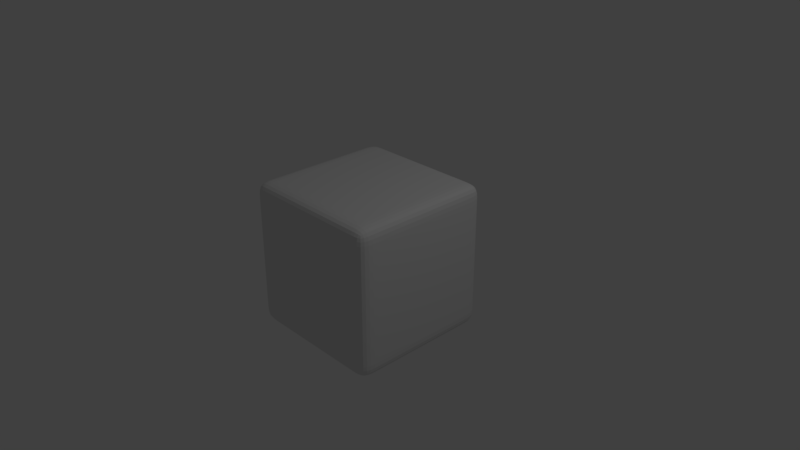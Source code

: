 # Source: beveled_cube_with_uvs.blend  (saved by Blender 2.79.0; exported with 4.5.12 LTS)
import bpy
from mathutils import Matrix  # noqa: F401  (used for matrix-valued properties, if any)

bpy.ops.wm.read_factory_settings(use_empty=True)
scene = bpy.context.scene
scene.name = 'Scene'

# ---- collections
col_collection_1 = bpy.data.collections.new('Collection 1'); scene.collection.children.link(col_collection_1)

# ---- materials (node trees are filled in below, after node groups)
mat_material = bpy.data.materials.new('Material')
mat_material.alpha_threshold = 0.0
mat_material.use_transparent_shadow = False
mat_material.roughness = 0.5
mat_material.line_color = (0.0, 0.0, 0.0, 1.0)

# ---- material node trees

# ---- world
world_world = bpy.data.worlds.new('World'); scene.world = world_world
world_world.color = (0.05088, 0.05088, 0.05088)
world_world.use_sun_shadow = False
world_world.sun_shadow_jitter_overblur = 0.0
world_world.cycles.sampling_method = 'MANUAL'

# ---- cameras
cam_camera = bpy.data.cameras.new('Camera')
cam_camera.clip_end = 100.0
cam_camera.lens = 35.0
cam_camera.sensor_width = 32.0
cam_camera.sensor_height = 18.0
cam_camera.ortho_scale = 7.314
cam_camera.dof.focus_distance = 0.0
cam_camera.dof.aperture_fstop = 128.0

# ---- lights
light_lamp = bpy.data.lights.new('Lamp', 'POINT')
light_lamp.transmission_factor = 0.0
light_lamp.cutoff_distance = 30.0
light_lamp.energy = 100.0
light_lamp.shadow_buffer_clip_start = 1.001
light_lamp.shadow_soft_size = 0.1
light_lamp.shadow_maximum_resolution = 0.006
light_lamp.use_absolute_resolution = True

# ---- meshes
me_cube = bpy.data.meshes.new('Cube')
me_cube.from_pydata([(5.402e-08, 1.146e-07, -1.0), (0.25, 7.451e-08, -1.0), (0.5, 3.632e-08, -1.0), (0.75, 0.0, -1.0), (2.235e-08, -0.25, -1.0), (1.863e-09, -0.5, -1.0), (-3.725e-08, -0.75, -1.0), (-0.25, 1.565e-07, -1.0), (-0.5, 1.825e-07, -1.0), (-0.75, 2.198e-07, -1.0), (8.941e-08, 0.25, -1.0), (1.192e-07, 0.5, -1.0), (1.49e-07, 0.75, -1.0), (0.25, 0.25, -1.0), (0.5, 0.25, -1.0), (0.75, 0.25, -1.0), (0.25, 0.5, -1.0), (0.5, 0.5, -1.0), (0.75, 0.5, -1.0), (0.25, 0.75, -1.0), (0.5, 0.75, -1.0), (0.75, 0.75, -1.0), (0.25, -0.25, -1.0), (0.25, -0.5, -1.0), (0.25, -0.75, -1.0), (0.5, -0.25, -1.0), (0.5, -0.5, -1.0), (0.5, -0.75, -1.0), (0.75, -0.25, -1.0), (0.75, -0.5, -1.0), (0.75, -0.75, -1.0), (-0.25, -0.25, -1.0), (-0.5, -0.25, -1.0), (-0.75, -0.25, -1.0), (-0.25, -0.5, -1.0), (-0.5, -0.5, -1.0), (-0.75, -0.5, -1.0), (-0.25, -0.75, -1.0), (-0.5, -0.75, -1.0), (-0.75, -0.75, -1.0), (-0.25, 0.25, -1.0), (-0.25, 0.5, -1.0), (-0.25, 0.75, -1.0), (-0.5, 0.25, -1.0), (-0.5, 0.5, -1.0), (-0.5, 0.75, -1.0), (-0.75, 0.25, -1.0), (-0.75, 0.5, -1.0), (-0.75, 0.75, -1.0), (-1.183e-07, -1.807e-07, 1.0), (-2.608e-08, 0.25, 1.0), (6.426e-08, 0.5, 1.0), (1.714e-07, 0.75, 1.0), (-0.25, -8.941e-08, 1.0), (-0.5, 0.0, 1.0), (-0.75, 9.313e-08, 1.0), (-2.086e-07, -0.25, 1.0), (-3.036e-07, -0.5, 1.0), (-4.023e-07, -0.75, 1.0), (0.25, -2.682e-07, 1.0), (0.5, -3.725e-07, 1.0), (0.75, -4.731e-07, 1.0), (0.25, 0.25, 1.0), (0.25, 0.5, 1.0), (0.25, 0.75, 1.0), (0.5, 0.25, 1.0), (0.5, 0.5, 1.0), (0.5, 0.75, 1.0), (0.75, 0.25, 1.0), (0.75, 0.5, 1.0), (0.75, 0.75, 1.0), (-0.25, 0.25, 1.0), (-0.5, 0.25, 1.0), (-0.75, 0.25, 1.0), (-0.25, 0.5, 1.0), (-0.5, 0.5, 1.0), (-0.75, 0.5, 1.0), (-0.25, 0.75, 1.0), (-0.5, 0.75, 1.0), (-0.75, 0.75, 1.0), (-0.25, -0.25, 1.0), (-0.25, -0.5, 1.0), (-0.25, -0.75, 1.0), (-0.5, -0.25, 1.0), (-0.5, -0.5, 1.0), (-0.5, -0.75, 1.0), (-0.75, -0.25, 1.0), (-0.75, -0.5, 1.0), (-0.75, -0.75, 1.0), (0.25, -0.25, 1.0), (0.5, -0.25, 1.0), (0.75, -0.25, 1.0), (0.25, -0.5, 1.0), (0.5, -0.5, 1.0), (0.75, -0.5, 1.0), (0.25, -0.75, 1.0), (0.5, -0.75, 1.0), (0.75, -0.75, 1.0), (1.0, -2.808e-07, 0.0), (1.0, 0.25, 0.0), (1.0, 0.5, 0.0), (1.0, 0.75, 0.0), (1.0, -3.427e-07, 0.25), (1.0, -4.061e-07, 0.5), (1.0, -4.917e-07, 0.75), (1.0, -0.25, 0.0), (1.0, -0.5, 0.0), (1.0, -0.75, 0.0), (1.0, -2.161e-07, -0.25), (1.0, -1.509e-07, -0.5), (1.0, -8.941e-08, -0.75), (1.0, 0.25, -0.25), (1.0, 0.5, -0.25), (1.0, 0.75, -0.25), (1.0, 0.25, -0.5), (1.0, 0.5, -0.5), (1.0, 0.75, -0.5), (1.0, 0.25, -0.75), (1.0, 0.5, -0.75), (1.0, 0.75, -0.75), (1.0, 0.25, 0.25), (1.0, 0.25, 0.5), (1.0, 0.25, 0.75), (1.0, 0.5, 0.25), (1.0, 0.5, 0.5), (1.0, 0.5, 0.75), (1.0, 0.75, 0.25), (1.0, 0.75, 0.5), (1.0, 0.75, 0.75), (1.0, -0.25, 0.25), (1.0, -0.5, 0.25), (1.0, -0.75, 0.25), (1.0, -0.25, 0.5), (1.0, -0.5, 0.5), (1.0, -0.75, 0.5), (1.0, -0.25, 0.75), (1.0, -0.5, 0.75), (1.0, -0.75, 0.75), (1.0, -0.25, -0.25), (1.0, -0.25, -0.5), (1.0, -0.25, -0.75), (1.0, -0.5, -0.25), (1.0, -0.5, -0.5), (1.0, -0.5, -0.75), (1.0, -0.75, -0.25), (1.0, -0.75, -0.5), (1.0, -0.75, -0.75), (-2.887e-07, -1.0, 0.0), (0.25, -1.0, 0.0), (0.5, -1.0, 0.0), (0.75, -1.0, 0.0), (-3.427e-07, -1.0, 0.25), (-4.005e-07, -1.0, 0.5), (-4.582e-07, -1.0, 0.75), (-0.25, -1.0, 0.0), (-0.5, -1.0, 0.0), (-0.75, -1.0, 0.0), (-2.384e-07, -1.0, -0.25), (-1.788e-07, -1.0, -0.5), (-1.155e-07, -1.0, -0.75), (0.25, -1.0, -0.25), (0.5, -1.0, -0.25), (0.75, -1.0, -0.25), (0.25, -1.0, -0.5), (0.5, -1.0, -0.5), (0.75, -1.0, -0.5), (0.25, -1.0, -0.75), (0.5, -1.0, -0.75), (0.75, -1.0, -0.75), (0.25, -1.0, 0.25), (0.25, -1.0, 0.5), (0.25, -1.0, 0.75), (0.5, -1.0, 0.25), (0.5, -1.0, 0.5), (0.5, -1.0, 0.75), (0.75, -1.0, 0.25), (0.75, -1.0, 0.5), (0.75, -1.0, 0.75), (-0.25, -1.0, 0.25), (-0.5, -1.0, 0.25), (-0.75, -1.0, 0.25), (-0.25, -1.0, 0.5), (-0.5, -1.0, 0.5), (-0.75, -1.0, 0.5), (-0.25, -1.0, 0.75), (-0.5, -1.0, 0.75), (-0.75, -1.0, 0.75), (-0.25, -1.0, -0.25), (-0.25, -1.0, -0.5), (-0.25, -1.0, -0.75), (-0.5, -1.0, -0.25), (-0.5, -1.0, -0.5), (-0.5, -1.0, -0.75), (-0.75, -1.0, -0.25), (-0.75, -1.0, -0.5), (-0.75, -1.0, -0.75), (-1.0, 2.24e-07, 0.0), (-1.0, -0.25, 0.0), (-1.0, -0.5, 0.0), (-1.0, -0.75, 0.0), (-1.0, 2.198e-07, 0.25), (-1.0, 2.021e-07, 0.5), (-1.0, 1.974e-07, 0.75), (-1.0, 0.25, 0.0), (-1.0, 0.5, 0.0), (-1.0, 0.75, 0.0), (-1.0, 2.272e-07, -0.25), (-1.0, 2.291e-07, -0.5), (-1.0, 2.347e-07, -0.75), (-1.0, -0.25, -0.25), (-1.0, -0.5, -0.25), (-1.0, -0.75, -0.25), (-1.0, -0.25, -0.5), (-1.0, -0.5, -0.5), (-1.0, -0.75, -0.5), (-1.0, -0.25, -0.75), (-1.0, -0.5, -0.75), (-1.0, -0.75, -0.75), (-1.0, -0.25, 0.25), (-1.0, -0.25, 0.5), (-1.0, -0.25, 0.75), (-1.0, -0.5, 0.25), (-1.0, -0.5, 0.5), (-1.0, -0.5, 0.75), (-1.0, -0.75, 0.25), (-1.0, -0.75, 0.5), (-1.0, -0.75, 0.75), (-1.0, 0.25, 0.25), (-1.0, 0.5, 0.25), (-1.0, 0.75, 0.25), (-1.0, 0.25, 0.5), (-1.0, 0.5, 0.5), (-1.0, 0.75, 0.5), (-1.0, 0.25, 0.75), (-1.0, 0.5, 0.75), (-1.0, 0.75, 0.75), (-1.0, 0.25, -0.25), (-1.0, 0.25, -0.5), (-1.0, 0.25, -0.75), (-1.0, 0.5, -0.25), (-1.0, 0.5, -0.5), (-1.0, 0.5, -0.75), (-1.0, 0.75, -0.25), (-1.0, 0.75, -0.5), (-1.0, 0.75, -0.75), (2.254e-07, 1.0, 0.0), (0.25, 1.0, 0.0), (0.5, 1.0, 0.0), (0.75, 1.0, 0.0), (2.049e-07, 1.0, -0.25), (1.9e-07, 1.0, -0.5), (1.863e-07, 1.0, -0.75), (-0.25, 1.0, 0.0), (-0.5, 1.0, 0.0), (-0.75, 1.0, 0.0), (2.347e-07, 1.0, 0.25), (2.375e-07, 1.0, 0.5), (2.533e-07, 1.0, 0.75), (0.25, 1.0, 0.25), (0.5, 1.0, 0.25), (0.75, 1.0, 0.25), (0.25, 1.0, 0.5), (0.5, 1.0, 0.5), (0.75, 1.0, 0.5), (0.25, 1.0, 0.75), (0.5, 1.0, 0.75), (0.75, 1.0, 0.75), (0.25, 1.0, -0.25), (0.25, 1.0, -0.5), (0.25, 1.0, -0.75), (0.5, 1.0, -0.25), (0.5, 1.0, -0.5), (0.5, 1.0, -0.75), (0.75, 1.0, -0.25), (0.75, 1.0, -0.5), (0.75, 1.0, -0.75), (-0.25, 1.0, -0.25), (-0.5, 1.0, -0.25), (-0.75, 1.0, -0.25), (-0.25, 1.0, -0.5), (-0.5, 1.0, -0.5), (-0.75, 1.0, -0.5), (-0.25, 1.0, -0.75), (-0.5, 1.0, -0.75), (-0.75, 1.0, -0.75), (-0.25, 1.0, 0.25), (-0.25, 1.0, 0.5), (-0.25, 1.0, 0.75), (-0.5, 1.0, 0.25), (-0.5, 1.0, 0.5), (-0.5, 1.0, 0.75), (-0.75, 1.0, 0.25), (-0.75, 1.0, 0.5), (-0.75, 1.0, 0.75), (1.0, 0.75, -1.0), (1.0, 0.5, -1.0), (1.0, 0.25, -1.0), (1.0, -3.725e-08, -1.0), (1.0, -0.25, -1.0), (1.0, -0.5, -1.0), (1.0, -0.75, -1.0), (0.75, 1.0, -1.0), (0.5, 1.0, -1.0), (0.25, 1.0, -1.0), (1.825e-07, 1.0, -1.0), (-0.25, 1.0, -1.0), (-0.5, 1.0, -1.0), (-0.75, 1.0, -1.0), (1.0, 1.0, -0.75), (1.0, 1.0, -0.5), (1.0, 1.0, -0.25), (1.0, 1.0, 0.0), (1.0, 1.0, 0.25), (1.0, 1.0, 0.5), (1.0, 1.0, 0.75), (0.75, -1.0, -1.0), (0.5, -1.0, -1.0), (0.25, -1.0, -1.0), (-6.333e-08, -1.0, -1.0), (-0.25, -1.0, -1.0), (-0.5, -1.0, -1.0), (-0.75, -1.0, -1.0), (1.0, -1.0, -0.75), (1.0, -1.0, -0.5), (1.0, -1.0, -0.25), (1.0, -1.0, 0.0), (1.0, -1.0, 0.25), (1.0, -1.0, 0.5), (1.0, -1.0, 0.75), (-1.0, -0.75, -1.0), (-1.0, -0.5, -1.0), (-1.0, -0.25, -1.0), (-1.0, 2.533e-07, -1.0), (-1.0, 0.25, -1.0), (-1.0, 0.5, -1.0), (-1.0, 0.75, -1.0), (-1.0, -1.0, -0.75), (-1.0, -1.0, -0.5), (-1.0, -1.0, -0.25), (-1.0, -1.0, 0.0), (-1.0, -1.0, 0.25), (-1.0, -1.0, 0.5), (-1.0, -1.0, 0.75), (-1.0, 1.0, -0.75), (-1.0, 1.0, -0.5), (-1.0, 1.0, -0.25), (-1.0, 1.0, 0.0), (-1.0, 1.0, 0.25), (-1.0, 1.0, 0.5), (-1.0, 1.0, 0.75), (1.0, 0.75, 1.0), (1.0, 0.5, 1.0), (1.0, 0.25, 1.0), (1.0, -5.662e-07, 1.0), (1.0, -0.25, 1.0), (1.0, -0.5, 1.0), (1.0, -0.75, 1.0), (0.75, 1.0, 1.0), (0.5, 1.0, 1.0), (0.25, 1.0, 1.0), (2.757e-07, 1.0, 1.0), (-0.25, 1.0, 1.0), (-0.5, 1.0, 1.0), (-0.75, 1.0, 1.0), (0.75, -1.0, 1.0), (0.5, -1.0, 1.0), (0.25, -1.0, 1.0), (-5.066e-07, -1.0, 1.0), (-0.25, -1.0, 1.0), (-0.5, -1.0, 1.0), (-0.75, -1.0, 1.0), (-1.0, -0.75, 1.0), (-1.0, -0.5, 1.0), (-1.0, -0.25, 1.0), (-1.0, 1.825e-07, 1.0), (-1.0, 0.25, 1.0), (-1.0, 0.5, 1.0), (-1.0, 0.75, 1.0), (1.0, 1.0, -1.0), (1.0, -1.0, -1.0), (-1.0, -1.0, -1.0), (-1.0, 1.0, -1.0), (1.0, 1.0, 1.0), (1.0, -1.0, 1.0), (-1.0, -1.0, 1.0), (-1.0, 1.0, 1.0)], [], [(0, 10, 13, 1), (1, 13, 14, 2), (2, 14, 15, 3), (3, 15, 296, 297), (10, 11, 16, 13), (13, 16, 17, 14), (14, 17, 18, 15), (15, 18, 295, 296), (11, 12, 19, 16), (16, 19, 20, 17), (17, 20, 21, 18), (18, 21, 294, 295), (12, 304, 303, 19), (19, 303, 302, 20), (20, 302, 301, 21), (21, 301, 378, 294), (0, 1, 22, 4), (4, 22, 23, 5), (5, 23, 24, 6), (6, 24, 317, 318), (1, 2, 25, 22), (22, 25, 26, 23), (23, 26, 27, 24), (24, 27, 316, 317), (2, 3, 28, 25), (25, 28, 29, 26), (26, 29, 30, 27), (27, 30, 315, 316), (3, 297, 298, 28), (28, 298, 299, 29), (29, 299, 300, 30), (30, 300, 379, 315), (0, 4, 31, 7), (7, 31, 32, 8), (8, 32, 33, 9), (9, 33, 331, 332), (4, 5, 34, 31), (31, 34, 35, 32), (32, 35, 36, 33), (33, 36, 330, 331), (5, 6, 37, 34), (34, 37, 38, 35), (35, 38, 39, 36), (36, 39, 329, 330), (6, 318, 319, 37), (37, 319, 320, 38), (38, 320, 321, 39), (39, 321, 380, 329), (0, 7, 40, 10), (10, 40, 41, 11), (11, 41, 42, 12), (12, 42, 305, 304), (7, 8, 43, 40), (40, 43, 44, 41), (41, 44, 45, 42), (42, 45, 306, 305), (8, 9, 46, 43), (43, 46, 47, 44), (44, 47, 48, 45), (45, 48, 307, 306), (9, 332, 333, 46), (46, 333, 334, 47), (47, 334, 335, 48), (48, 335, 381, 307), (49, 59, 62, 50), (50, 62, 63, 51), (51, 63, 64, 52), (52, 64, 359, 360), (59, 60, 65, 62), (62, 65, 66, 63), (63, 66, 67, 64), (64, 67, 358, 359), (60, 61, 68, 65), (65, 68, 69, 66), (66, 69, 70, 67), (67, 70, 357, 358), (61, 353, 352, 68), (68, 352, 351, 69), (69, 351, 350, 70), (70, 350, 382, 357), (49, 50, 71, 53), (53, 71, 72, 54), (54, 72, 73, 55), (55, 73, 375, 374), (50, 51, 74, 71), (71, 74, 75, 72), (72, 75, 76, 73), (73, 76, 376, 375), (51, 52, 77, 74), (74, 77, 78, 75), (75, 78, 79, 76), (76, 79, 377, 376), (52, 360, 361, 77), (77, 361, 362, 78), (78, 362, 363, 79), (79, 363, 385, 377), (49, 53, 80, 56), (56, 80, 81, 57), (57, 81, 82, 58), (58, 82, 368, 367), (53, 54, 83, 80), (80, 83, 84, 81), (81, 84, 85, 82), (82, 85, 369, 368), (54, 55, 86, 83), (83, 86, 87, 84), (84, 87, 88, 85), (85, 88, 370, 369), (55, 374, 373, 86), (86, 373, 372, 87), (87, 372, 371, 88), (88, 371, 384, 370), (49, 56, 89, 59), (59, 89, 90, 60), (60, 90, 91, 61), (61, 91, 354, 353), (56, 57, 92, 89), (89, 92, 93, 90), (90, 93, 94, 91), (91, 94, 355, 354), (57, 58, 95, 92), (92, 95, 96, 93), (93, 96, 97, 94), (94, 97, 356, 355), (58, 367, 366, 95), (95, 366, 365, 96), (96, 365, 364, 97), (97, 364, 383, 356), (98, 108, 111, 99), (99, 111, 112, 100), (100, 112, 113, 101), (101, 113, 310, 311), (108, 109, 114, 111), (111, 114, 115, 112), (112, 115, 116, 113), (113, 116, 309, 310), (109, 110, 117, 114), (114, 117, 118, 115), (115, 118, 119, 116), (116, 119, 308, 309), (110, 297, 296, 117), (117, 296, 295, 118), (118, 295, 294, 119), (119, 294, 378, 308), (98, 99, 120, 102), (102, 120, 121, 103), (103, 121, 122, 104), (104, 122, 352, 353), (99, 100, 123, 120), (120, 123, 124, 121), (121, 124, 125, 122), (122, 125, 351, 352), (100, 101, 126, 123), (123, 126, 127, 124), (124, 127, 128, 125), (125, 128, 350, 351), (101, 311, 312, 126), (126, 312, 313, 127), (127, 313, 314, 128), (128, 314, 382, 350), (98, 102, 129, 105), (105, 129, 130, 106), (106, 130, 131, 107), (107, 131, 326, 325), (102, 103, 132, 129), (129, 132, 133, 130), (130, 133, 134, 131), (131, 134, 327, 326), (103, 104, 135, 132), (132, 135, 136, 133), (133, 136, 137, 134), (134, 137, 328, 327), (104, 353, 354, 135), (135, 354, 355, 136), (136, 355, 356, 137), (137, 356, 383, 328), (98, 105, 138, 108), (108, 138, 139, 109), (109, 139, 140, 110), (110, 140, 298, 297), (105, 106, 141, 138), (138, 141, 142, 139), (139, 142, 143, 140), (140, 143, 299, 298), (106, 107, 144, 141), (141, 144, 145, 142), (142, 145, 146, 143), (143, 146, 300, 299), (107, 325, 324, 144), (144, 324, 323, 145), (145, 323, 322, 146), (146, 322, 379, 300), (147, 157, 160, 148), (148, 160, 161, 149), (149, 161, 162, 150), (150, 162, 324, 325), (157, 158, 163, 160), (160, 163, 164, 161), (161, 164, 165, 162), (162, 165, 323, 324), (158, 159, 166, 163), (163, 166, 167, 164), (164, 167, 168, 165), (165, 168, 322, 323), (159, 318, 317, 166), (166, 317, 316, 167), (167, 316, 315, 168), (168, 315, 379, 322), (147, 148, 169, 151), (151, 169, 170, 152), (152, 170, 171, 153), (153, 171, 366, 367), (148, 149, 172, 169), (169, 172, 173, 170), (170, 173, 174, 171), (171, 174, 365, 366), (149, 150, 175, 172), (172, 175, 176, 173), (173, 176, 177, 174), (174, 177, 364, 365), (150, 325, 326, 175), (175, 326, 327, 176), (176, 327, 328, 177), (177, 328, 383, 364), (147, 151, 178, 154), (154, 178, 179, 155), (155, 179, 180, 156), (156, 180, 340, 339), (151, 152, 181, 178), (178, 181, 182, 179), (179, 182, 183, 180), (180, 183, 341, 340), (152, 153, 184, 181), (181, 184, 185, 182), (182, 185, 186, 183), (183, 186, 342, 341), (153, 367, 368, 184), (184, 368, 369, 185), (185, 369, 370, 186), (186, 370, 384, 342), (147, 154, 187, 157), (157, 187, 188, 158), (158, 188, 189, 159), (159, 189, 319, 318), (154, 155, 190, 187), (187, 190, 191, 188), (188, 191, 192, 189), (189, 192, 320, 319), (155, 156, 193, 190), (190, 193, 194, 191), (191, 194, 195, 192), (192, 195, 321, 320), (156, 339, 338, 193), (193, 338, 337, 194), (194, 337, 336, 195), (195, 336, 380, 321), (196, 206, 209, 197), (197, 209, 210, 198), (198, 210, 211, 199), (199, 211, 338, 339), (206, 207, 212, 209), (209, 212, 213, 210), (210, 213, 214, 211), (211, 214, 337, 338), (207, 208, 215, 212), (212, 215, 216, 213), (213, 216, 217, 214), (214, 217, 336, 337), (208, 332, 331, 215), (215, 331, 330, 216), (216, 330, 329, 217), (217, 329, 380, 336), (196, 197, 218, 200), (200, 218, 219, 201), (201, 219, 220, 202), (202, 220, 373, 374), (197, 198, 221, 218), (218, 221, 222, 219), (219, 222, 223, 220), (220, 223, 372, 373), (198, 199, 224, 221), (221, 224, 225, 222), (222, 225, 226, 223), (223, 226, 371, 372), (199, 339, 340, 224), (224, 340, 341, 225), (225, 341, 342, 226), (226, 342, 384, 371), (196, 200, 227, 203), (203, 227, 228, 204), (204, 228, 229, 205), (205, 229, 347, 346), (200, 201, 230, 227), (227, 230, 231, 228), (228, 231, 232, 229), (229, 232, 348, 347), (201, 202, 233, 230), (230, 233, 234, 231), (231, 234, 235, 232), (232, 235, 349, 348), (202, 374, 375, 233), (233, 375, 376, 234), (234, 376, 377, 235), (235, 377, 385, 349), (196, 203, 236, 206), (206, 236, 237, 207), (207, 237, 238, 208), (208, 238, 333, 332), (203, 204, 239, 236), (236, 239, 240, 237), (237, 240, 241, 238), (238, 241, 334, 333), (204, 205, 242, 239), (239, 242, 243, 240), (240, 243, 244, 241), (241, 244, 335, 334), (205, 346, 345, 242), (242, 345, 344, 243), (243, 344, 343, 244), (244, 343, 381, 335), (245, 255, 258, 246), (246, 258, 259, 247), (247, 259, 260, 248), (248, 260, 312, 311), (255, 256, 261, 258), (258, 261, 262, 259), (259, 262, 263, 260), (260, 263, 313, 312), (256, 257, 264, 261), (261, 264, 265, 262), (262, 265, 266, 263), (263, 266, 314, 313), (257, 360, 359, 264), (264, 359, 358, 265), (265, 358, 357, 266), (266, 357, 382, 314), (245, 246, 267, 249), (249, 267, 268, 250), (250, 268, 269, 251), (251, 269, 303, 304), (246, 247, 270, 267), (267, 270, 271, 268), (268, 271, 272, 269), (269, 272, 302, 303), (247, 248, 273, 270), (270, 273, 274, 271), (271, 274, 275, 272), (272, 275, 301, 302), (248, 311, 310, 273), (273, 310, 309, 274), (274, 309, 308, 275), (275, 308, 378, 301), (245, 249, 276, 252), (252, 276, 277, 253), (253, 277, 278, 254), (254, 278, 345, 346), (249, 250, 279, 276), (276, 279, 280, 277), (277, 280, 281, 278), (278, 281, 344, 345), (250, 251, 282, 279), (279, 282, 283, 280), (280, 283, 284, 281), (281, 284, 343, 344), (251, 304, 305, 282), (282, 305, 306, 283), (283, 306, 307, 284), (284, 307, 381, 343), (245, 252, 285, 255), (255, 285, 286, 256), (256, 286, 287, 257), (257, 287, 361, 360), (252, 253, 288, 285), (285, 288, 289, 286), (286, 289, 290, 287), (287, 290, 362, 361), (253, 254, 291, 288), (288, 291, 292, 289), (289, 292, 293, 290), (290, 293, 363, 362), (254, 346, 347, 291), (291, 347, 348, 292), (292, 348, 349, 293), (293, 349, 385, 363)])
_uv = me_cube.uv_layers.new(name='UVMap')
_uv.uv.foreach_set('vector', [0.625, 0.375, 0.625, 0.4063, 0.5937, 0.4063, 0.5937, 0.375, 0.5937, 0.375, 0.5937, 0.4063, 0.5625, 0.4063, 0.5625, 0.375, 0.5625, 0.375, 0.5625, 0.4063, 0.5312, 0.4063, 0.5312, 0.375, 0.5312, 0.375, 0.5312, 0.4063, 0.5, 0.4063, 0.5, 0.375, 0.625, 0.4063, 0.625, 0.4375, 0.5937, 0.4375, 0.5937, 0.4063, 0.5937, 0.4063, 0.5937, 0.4375, 0.5625, 0.4375, 0.5625, 0.4063, 0.5625, 0.4063, 0.5625, 0.4375, 0.5312, 0.4375, 0.5312, 0.4063, 0.5312, 0.4063, 0.5312, 0.4375, 0.5, 0.4375, 0.5, 0.4063, 0.625, 0.4375, 0.625, 0.4688, 0.5937, 0.4688, 0.5937, 0.4375, 0.5937, 0.4375, 0.5937, 0.4688, 0.5625, 0.4688, 0.5625, 0.4375, 0.5625, 0.4375, 0.5625, 0.4688, 0.5312, 0.4688, 0.5312, 0.4375, 0.5312, 0.4375, 0.5312, 0.4688, 0.5, 0.4688, 0.5, 0.4375, 0.625, 0.4688, 0.625, 0.5, 0.5937, 0.5, 0.5937, 0.4688, 0.5937, 0.4688, 0.5937, 0.5, 0.5625, 0.5, 0.5625, 0.4688, 0.5625, 0.4688, 0.5625, 0.5, 0.5312, 0.5, 0.5312, 0.4688, 0.5312, 0.4688, 0.5312, 0.5, 0.5, 0.5, 0.5, 0.4688, 0.625, 0.375, 0.5937, 0.375, 0.5937, 0.3438, 0.625, 0.3438, 0.625, 0.3438, 0.5937, 0.3438, 0.5937, 0.3125, 0.625, 0.3125, 0.625, 0.3125, 0.5937, 0.3125, 0.5937, 0.2813, 0.625, 0.2813, 0.625, 0.2813, 0.5937, 0.2813, 0.5937, 0.25, 0.625, 0.25, 0.5937, 0.375, 0.5625, 0.375, 0.5625, 0.3438, 0.5937, 0.3438, 0.5937, 0.3438, 0.5625, 0.3438, 0.5625, 0.3125, 0.5937, 0.3125, 0.5937, 0.3125, 0.5625, 0.3125, 0.5625, 0.2813, 0.5937, 0.2813, 0.5937, 0.2813, 0.5625, 0.2813, 0.5625, 0.25, 0.5937, 0.25, 0.5625, 0.375, 0.5312, 0.375, 0.5312, 0.3438, 0.5625, 0.3438, 0.5625, 0.3438, 0.5312, 0.3438, 0.5312, 0.3125, 0.5625, 0.3125, 0.5625, 0.3125, 0.5312, 0.3125, 0.5312, 0.2813, 0.5625, 0.2813, 0.5625, 0.2813, 0.5312, 0.2813, 0.5312, 0.25, 0.5625, 0.25, 0.5312, 0.375, 0.5, 0.375, 0.5, 0.3438, 0.5312, 0.3438, 0.5312, 0.3438, 0.5, 0.3438, 0.5, 0.3125, 0.5312, 0.3125, 0.5312, 0.3125, 0.5, 0.3125, 0.5, 0.2813, 0.5312, 0.2813, 0.5312, 0.2813, 0.5, 0.2813, 0.5, 0.25, 0.5312, 0.25, 0.625, 0.375, 0.625, 0.3438, 0.6562, 0.3438, 0.6562, 0.375, 0.6562, 0.375, 0.6562, 0.3438, 0.6875, 0.3438, 0.6875, 0.375, 0.6875, 0.375, 0.6875, 0.3438, 0.7187, 0.3438, 0.7187, 0.375, 0.7187, 0.375, 0.7187, 0.3438, 0.75, 0.3438, 0.75, 0.375, 0.625, 0.3438, 0.625, 0.3125, 0.6562, 0.3125, 0.6562, 0.3438, 0.6562, 0.3438, 0.6562, 0.3125, 0.6875, 0.3125, 0.6875, 0.3438, 0.6875, 0.3438, 0.6875, 0.3125, 0.7187, 0.3125, 0.7187, 0.3438, 0.7187, 0.3438, 0.7187, 0.3125, 0.75, 0.3125, 0.75, 0.3438, 0.625, 0.3125, 0.625, 0.2813, 0.6562, 0.2813, 0.6562, 0.3125, 0.6562, 0.3125, 0.6562, 0.2813, 0.6875, 0.2813, 0.6875, 0.3125, 0.6875, 0.3125, 0.6875, 0.2813, 0.7187, 0.2813, 0.7187, 0.3125, 0.7187, 0.3125, 0.7187, 0.2813, 0.75, 0.2813, 0.75, 0.3125, 0.625, 0.2813, 0.625, 0.25, 0.6562, 0.25, 0.6562, 0.2813, 0.6562, 0.2813, 0.6562, 0.25, 0.6875, 0.25, 0.6875, 0.2813, 0.6875, 0.2813, 0.6875, 0.25, 0.7187, 0.25, 0.7187, 0.2813, 0.7187, 0.2813, 0.7187, 0.25, 0.75, 0.25, 0.75, 0.2813, 0.625, 0.375, 0.6562, 0.375, 0.6562, 0.4063, 0.625, 0.4063, 0.625, 0.4063, 0.6562, 0.4063, 0.6562, 0.4375, 0.625, 0.4375, 0.625, 0.4375, 0.6562, 0.4375, 0.6562, 0.4688, 0.625, 0.4688, 0.625, 0.4688, 0.6562, 0.4688, 0.6562, 0.5, 0.625, 0.5, 0.6562, 0.375, 0.6875, 0.375, 0.6875, 0.4063, 0.6562, 0.4063, 0.6562, 0.4063, 0.6875, 0.4063, 0.6875, 0.4375, 0.6562, 0.4375, 0.6562, 0.4375, 0.6875, 0.4375, 0.6875, 0.4688, 0.6562, 0.4688, 0.6562, 0.4688, 0.6875, 0.4688, 0.6875, 0.5, 0.6562, 0.5, 0.6875, 0.375, 0.7187, 0.375, 0.7187, 0.4063, 0.6875, 0.4063, 0.6875, 0.4063, 0.7187, 0.4063, 0.7187, 0.4375, 0.6875, 0.4375, 0.6875, 0.4375, 0.7187, 0.4375, 0.7187, 0.4688, 0.6875, 0.4688, 0.6875, 0.4688, 0.7187, 0.4688, 0.7187, 0.5, 0.6875, 0.5, 0.7187, 0.375, 0.75, 0.375, 0.75, 0.4063, 0.7187, 0.4063, 0.7187, 0.4063, 0.75, 0.4063, 0.75, 0.4375, 0.7187, 0.4375, 0.7187, 0.4375, 0.75, 0.4375, 0.75, 0.4688, 0.7187, 0.4688, 0.7187, 0.4688, 0.75, 0.4688, 0.75, 0.5, 0.7187, 0.5, 0.1251, 0.375, 0.1563, 0.375, 0.1563, 0.4063, 0.1251, 0.4063, 0.1251, 0.4063, 0.1563, 0.4063, 0.1563, 0.4375, 0.1251, 0.4375, 0.1251, 0.4375, 0.1563, 0.4375, 0.1563, 0.4688, 0.1251, 0.4688, 0.1251, 0.4688, 0.1563, 0.4688, 0.1563, 0.5, 0.1251, 0.5, 0.1563, 0.375, 0.1876, 0.375, 0.1876, 0.4063, 0.1563, 0.4063, 0.1563, 0.4063, 0.1876, 0.4063, 0.1876, 0.4375, 0.1563, 0.4375, 0.1563, 0.4375, 0.1876, 0.4375, 0.1876, 0.4688, 0.1563, 0.4688, 0.1563, 0.4688, 0.1876, 0.4688, 0.1876, 0.5, 0.1563, 0.5, 0.1876, 0.375, 0.2188, 0.375, 0.2188, 0.4063, 0.1876, 0.4063, 0.1876, 0.4063, 0.2188, 0.4063, 0.2188, 0.4375, 0.1876, 0.4375, 0.1876, 0.4375, 0.2188, 0.4375, 0.2188, 0.4688, 0.1876, 0.4688, 0.1876, 0.4688, 0.2188, 0.4688, 0.2188, 0.5, 0.1876, 0.5, 0.2188, 0.375, 0.25, 0.375, 0.25, 0.4063, 0.2188, 0.4063, 0.2188, 0.4063, 0.25, 0.4063, 0.25, 0.4375, 0.2188, 0.4375, 0.2188, 0.4375, 0.25, 0.4375, 0.25, 0.4688, 0.2188, 0.4688, 0.2188, 0.4688, 0.25, 0.4688, 0.25, 0.5, 0.2188, 0.5, 0.1251, 0.375, 0.1251, 0.4063, 0.09382, 0.4063, 0.09382, 0.375, 0.09382, 0.375, 0.09382, 0.4063, 0.06258, 0.4063, 0.06258, 0.375, 0.06258, 0.375, 0.06258, 0.4063, 0.03133, 0.4063, 0.03133, 0.375, 0.03133, 0.375, 0.03133, 0.4063, 8.666e-05, 0.4063, 8.665e-05, 0.375, 0.1251, 0.4063, 0.1251, 0.4375, 0.09382, 0.4375, 0.09382, 0.4063, 0.09382, 0.4063, 0.09382, 0.4375, 0.06258, 0.4375, 0.06258, 0.4063, 0.06258, 0.4063, 0.06258, 0.4375, 0.03133, 0.4375, 0.03133, 0.4063, 0.03133, 0.4063, 0.03133, 0.4375, 8.668e-05, 0.4375, 8.666e-05, 0.4063, 0.1251, 0.4375, 0.1251, 0.4688, 0.09382, 0.4688, 0.09382, 0.4375, 0.09382, 0.4375, 0.09382, 0.4688, 0.06258, 0.4688, 0.06258, 0.4375, 0.06258, 0.4375, 0.06258, 0.4688, 0.03133, 0.4688, 0.03133, 0.4375, 0.03133, 0.4375, 0.03133, 0.4688, 8.669e-05, 0.4688, 8.668e-05, 0.4375, 0.1251, 0.4688, 0.1251, 0.5, 0.09382, 0.5, 0.09382, 0.4688, 0.09382, 0.4688, 0.09382, 0.5, 0.06258, 0.5, 0.06258, 0.4688, 0.06258, 0.4688, 0.06258, 0.5, 0.03133, 0.5, 0.03133, 0.4688, 0.03133, 0.4688, 0.03133, 0.5, 8.671e-05, 0.5, 8.669e-05, 0.4688, 0.1251, 0.375, 0.09382, 0.375, 0.09382, 0.3438, 0.1251, 0.3438, 0.1251, 0.3438, 0.09382, 0.3438, 0.09382, 0.3125, 0.1251, 0.3125, 0.1251, 0.3125, 0.09382, 0.3125, 0.09382, 0.2813, 0.1251, 0.2813, 0.1251, 0.2813, 0.09382, 0.2813, 0.09382, 0.25, 0.1251, 0.25, 0.09382, 0.375, 0.06258, 0.375, 0.06258, 0.3438, 0.09382, 0.3438, 0.09382, 0.3438, 0.06258, 0.3438, 0.06258, 0.3125, 0.09382, 0.3125, 0.09382, 0.3125, 0.06258, 0.3125, 0.06258, 0.2813, 0.09382, 0.2813, 0.09382, 0.2813, 0.06258, 0.2813, 0.06258, 0.25, 0.09382, 0.25, 0.06258, 0.375, 0.03133, 0.375, 0.03133, 0.3438, 0.06258, 0.3438, 0.06258, 0.3438, 0.03133, 0.3438, 0.03133, 0.3125, 0.06258, 0.3125, 0.06258, 0.3125, 0.03133, 0.3125, 0.03133, 0.2813, 0.06258, 0.2813, 0.06258, 0.2813, 0.03133, 0.2813, 0.03133, 0.25, 0.06258, 0.25, 0.03133, 0.375, 8.665e-05, 0.375, 8.663e-05, 0.3438, 0.03133, 0.3438, 0.03133, 0.3438, 8.663e-05, 0.3438, 8.662e-05, 0.3125, 0.03133, 0.3125, 0.03133, 0.3125, 8.662e-05, 0.3125, 8.66e-05, 0.2813, 0.03133, 0.2813, 0.03133, 0.2813, 8.66e-05, 0.2813, 8.659e-05, 0.25, 0.03133, 0.25, 0.1251, 0.375, 0.1251, 0.3438, 0.1563, 0.3438, 0.1563, 0.375, 0.1563, 0.375, 0.1563, 0.3438, 0.1876, 0.3438, 0.1876, 0.375, 0.1876, 0.375, 0.1876, 0.3438, 0.2188, 0.3438, 0.2188, 0.375, 0.2188, 0.375, 0.2188, 0.3438, 0.25, 0.3438, 0.25, 0.375, 0.1251, 0.3438, 0.1251, 0.3125, 0.1563, 0.3125, 0.1563, 0.3438, 0.1563, 0.3438, 0.1563, 0.3125, 0.1876, 0.3125, 0.1876, 0.3438, 0.1876, 0.3438, 0.1876, 0.3125, 0.2188, 0.3125, 0.2188, 0.3438, 0.2188, 0.3438, 0.2188, 0.3125, 0.25, 0.3125, 0.25, 0.3438, 0.1251, 0.3125, 0.1251, 0.2813, 0.1563, 0.2813, 0.1563, 0.3125, 0.1563, 0.3125, 0.1563, 0.2813, 0.1876, 0.2813, 0.1876, 0.3125, 0.1876, 0.3125, 0.1876, 0.2813, 0.2188, 0.2813, 0.2188, 0.3125, 0.2188, 0.3125, 0.2188, 0.2813, 0.25, 0.2813, 0.25, 0.3125, 0.1251, 0.2813, 0.1251, 0.25, 0.1563, 0.25, 0.1563, 0.2813, 0.1563, 0.2813, 0.1563, 0.25, 0.1876, 0.25, 0.1876, 0.2813, 0.1876, 0.2813, 0.1876, 0.25, 0.2188, 0.25, 0.2188, 0.2813, 0.2188, 0.2813, 0.2188, 0.25, 0.25, 0.25, 0.25, 0.2813, 0.375, 0.375, 0.4063, 0.375, 0.4063, 0.4063, 0.375, 0.4063, 0.375, 0.4063, 0.4063, 0.4063, 0.4063, 0.4375, 0.375, 0.4375, 0.375, 0.4375, 0.4063, 0.4375, 0.4063, 0.4688, 0.375, 0.4688, 0.375, 0.4688, 0.4063, 0.4688, 0.4063, 0.5, 0.375, 0.5, 0.4063, 0.375, 0.4375, 0.375, 0.4375, 0.4063, 0.4063, 0.4063, 0.4063, 0.4063, 0.4375, 0.4063, 0.4375, 0.4375, 0.4063, 0.4375, 0.4063, 0.4375, 0.4375, 0.4375, 0.4375, 0.4688, 0.4063, 0.4688, 0.4063, 0.4688, 0.4375, 0.4688, 0.4375, 0.5, 0.4063, 0.5, 0.4375, 0.375, 0.4688, 0.375, 0.4688, 0.4063, 0.4375, 0.4063, 0.4375, 0.4063, 0.4688, 0.4063, 0.4688, 0.4375, 0.4375, 0.4375, 0.4375, 0.4375, 0.4688, 0.4375, 0.4688, 0.4688, 0.4375, 0.4688, 0.4375, 0.4688, 0.4688, 0.4688, 0.4688, 0.5, 0.4375, 0.5, 0.4688, 0.375, 0.5, 0.375, 0.5, 0.4063, 0.4688, 0.4063, 0.4688, 0.4063, 0.5, 0.4063, 0.5, 0.4375, 0.4688, 0.4375, 0.4688, 0.4375, 0.5, 0.4375, 0.5, 0.4688, 0.4688, 0.4688, 0.4688, 0.4688, 0.5, 0.4688, 0.5, 0.5, 0.4688, 0.5, 0.375, 0.375, 0.375, 0.4063, 0.3438, 0.4063, 0.3438, 0.375, 0.3438, 0.375, 0.3438, 0.4063, 0.3125, 0.4063, 0.3125, 0.375, 0.3125, 0.375, 0.3125, 0.4063, 0.2813, 0.4063, 0.2813, 0.375, 0.2813, 0.375, 0.2813, 0.4063, 0.25, 0.4063, 0.25, 0.375, 0.375, 0.4063, 0.375, 0.4375, 0.3438, 0.4375, 0.3438, 0.4063, 0.3438, 0.4063, 0.3438, 0.4375, 0.3125, 0.4375, 0.3125, 0.4063, 0.3125, 0.4063, 0.3125, 0.4375, 0.2813, 0.4375, 0.2813, 0.4063, 0.2813, 0.4063, 0.2813, 0.4375, 0.25, 0.4375, 0.25, 0.4063, 0.375, 0.4375, 0.375, 0.4688, 0.3438, 0.4688, 0.3438, 0.4375, 0.3438, 0.4375, 0.3438, 0.4688, 0.3125, 0.4688, 0.3125, 0.4375, 0.3125, 0.4375, 0.3125, 0.4688, 0.2813, 0.4688, 0.2813, 0.4375, 0.2813, 0.4375, 0.2813, 0.4688, 0.25, 0.4688, 0.25, 0.4375, 0.375, 0.4688, 0.375, 0.5, 0.3438, 0.5, 0.3438, 0.4688, 0.3438, 0.4688, 0.3438, 0.5, 0.3125, 0.5, 0.3125, 0.4688, 0.3125, 0.4688, 0.3125, 0.5, 0.2813, 0.5, 0.2813, 0.4688, 0.2813, 0.4688, 0.2813, 0.5, 0.25, 0.5, 0.25, 0.4688, 0.375, 0.375, 0.3438, 0.375, 0.3438, 0.3438, 0.375, 0.3438, 0.375, 0.3438, 0.3438, 0.3438, 0.3438, 0.3125, 0.375, 0.3125, 0.375, 0.3125, 0.3438, 0.3125, 0.3438, 0.2813, 0.375, 0.2813, 0.375, 0.2813, 0.3438, 0.2813, 0.3438, 0.25, 0.375, 0.25, 0.3438, 0.375, 0.3125, 0.375, 0.3125, 0.3438, 0.3438, 0.3438, 0.3438, 0.3438, 0.3125, 0.3438, 0.3125, 0.3125, 0.3438, 0.3125, 0.3438, 0.3125, 0.3125, 0.3125, 0.3125, 0.2813, 0.3438, 0.2813, 0.3438, 0.2813, 0.3125, 0.2813, 0.3125, 0.25, 0.3438, 0.25, 0.3125, 0.375, 0.2813, 0.375, 0.2813, 0.3438, 0.3125, 0.3438, 0.3125, 0.3438, 0.2813, 0.3438, 0.2813, 0.3125, 0.3125, 0.3125, 0.3125, 0.3125, 0.2813, 0.3125, 0.2813, 0.2813, 0.3125, 0.2813, 0.3125, 0.2813, 0.2813, 0.2813, 0.2813, 0.25, 0.3125, 0.25, 0.2813, 0.375, 0.25, 0.375, 0.25, 0.3438, 0.2813, 0.3438, 0.2813, 0.3438, 0.25, 0.3438, 0.25, 0.3125, 0.2813, 0.3125, 0.2813, 0.3125, 0.25, 0.3125, 0.25, 0.2813, 0.2813, 0.2813, 0.2813, 0.2813, 0.25, 0.2813, 0.25, 0.25, 0.2813, 0.25, 0.375, 0.375, 0.375, 0.3438, 0.4063, 0.3438, 0.4063, 0.375, 0.4063, 0.375, 0.4063, 0.3438, 0.4375, 0.3438, 0.4375, 0.375, 0.4375, 0.375, 0.4375, 0.3438, 0.4688, 0.3438, 0.4688, 0.375, 0.4688, 0.375, 0.4688, 0.3438, 0.5, 0.3438, 0.5, 0.375, 0.375, 0.3438, 0.375, 0.3125, 0.4063, 0.3125, 0.4063, 0.3438, 0.4063, 0.3438, 0.4063, 0.3125, 0.4375, 0.3125, 0.4375, 0.3438, 0.4375, 0.3438, 0.4375, 0.3125, 0.4688, 0.3125, 0.4688, 0.3438, 0.4688, 0.3438, 0.4688, 0.3125, 0.5, 0.3125, 0.5, 0.3438, 0.375, 0.3125, 0.375, 0.2813, 0.4063, 0.2813, 0.4063, 0.3125, 0.4063, 0.3125, 0.4063, 0.2813, 0.4375, 0.2813, 0.4375, 0.3125, 0.4375, 0.3125, 0.4375, 0.2813, 0.4688, 0.2813, 0.4688, 0.3125, 0.4688, 0.3125, 0.4688, 0.2813, 0.5, 0.2813, 0.5, 0.3125, 0.375, 0.2813, 0.375, 0.25, 0.4063, 0.25, 0.4063, 0.2813, 0.4063, 0.2813, 0.4063, 0.25, 0.4375, 0.25, 0.4375, 0.2813, 0.4375, 0.2813, 0.4375, 0.25, 0.4688, 0.25, 0.4688, 0.2813, 0.4688, 0.2813, 0.4688, 0.25, 0.5, 0.25, 0.5, 0.2813, 0.8749, 0.1251, 0.8437, 0.1251, 0.8437, 0.09382, 0.8749, 0.09382, 0.8749, 0.09382, 0.8437, 0.09382, 0.8437, 0.06258, 0.8749, 0.06258, 0.8749, 0.06258, 0.8437, 0.06258, 0.8437, 0.03133, 0.8749, 0.03133, 0.8749, 0.03133, 0.8437, 0.03133, 0.8437, 8.659e-05, 0.8749, 8.659e-05, 0.8437, 0.1251, 0.8124, 0.1251, 0.8124, 0.09382, 0.8437, 0.09382, 0.8437, 0.09382, 0.8124, 0.09382, 0.8124, 0.06258, 0.8437, 0.06258, 0.8437, 0.06258, 0.8124, 0.06258, 0.8124, 0.03133, 0.8437, 0.03133, 0.8437, 0.03133, 0.8124, 0.03133, 0.8124, 8.659e-05, 0.8437, 8.659e-05, 0.8124, 0.1251, 0.7812, 0.1251, 0.7812, 0.09382, 0.8124, 0.09382, 0.8124, 0.09382, 0.7812, 0.09382, 0.7812, 0.06258, 0.8124, 0.06258, 0.8124, 0.06258, 0.7812, 0.06258, 0.7812, 0.03133, 0.8124, 0.03133, 0.8124, 0.03133, 0.7812, 0.03133, 0.7812, 8.659e-05, 0.8124, 8.659e-05, 0.7812, 0.1251, 0.75, 0.1251, 0.75, 0.09382, 0.7812, 0.09382, 0.7812, 0.09382, 0.75, 0.09382, 0.75, 0.06258, 0.7812, 0.06258, 0.7812, 0.06258, 0.75, 0.06258, 0.75, 0.03133, 0.7812, 0.03133, 0.7812, 0.03133, 0.75, 0.03133, 0.75, 8.659e-05, 0.7812, 8.659e-05, 0.8749, 0.1251, 0.8749, 0.09382, 0.9062, 0.09382, 0.9062, 0.1251, 0.9062, 0.1251, 0.9062, 0.09382, 0.9374, 0.09382, 0.9374, 0.1251, 0.9374, 0.1251, 0.9374, 0.09382, 0.9687, 0.09382, 0.9687, 0.1251, 0.9687, 0.1251, 0.9687, 0.09382, 0.9999, 0.09382, 0.9999, 0.1251, 0.8749, 0.09382, 0.8749, 0.06258, 0.9062, 0.06258, 0.9062, 0.09382, 0.9062, 0.09382, 0.9062, 0.06258, 0.9374, 0.06258, 0.9374, 0.09382, 0.9374, 0.09382, 0.9374, 0.06258, 0.9687, 0.06258, 0.9687, 0.09382, 0.9687, 0.09382, 0.9687, 0.06258, 0.9999, 0.06258, 0.9999, 0.09382, 0.8749, 0.06258, 0.8749, 0.03133, 0.9062, 0.03133, 0.9062, 0.06258, 0.9062, 0.06258, 0.9062, 0.03133, 0.9374, 0.03133, 0.9374, 0.06258, 0.9374, 0.06258, 0.9374, 0.03133, 0.9687, 0.03133, 0.9687, 0.06258, 0.9687, 0.06258, 0.9687, 0.03133, 0.9999, 0.03133, 0.9999, 0.06258, 0.8749, 0.03133, 0.8749, 8.659e-05, 0.9062, 8.659e-05, 0.9062, 0.03133, 0.9062, 0.03133, 0.9062, 8.659e-05, 0.9374, 8.659e-05, 0.9374, 0.03133, 0.9374, 0.03133, 0.9374, 8.659e-05, 0.9687, 8.659e-05, 0.9687, 0.03133, 0.9687, 0.03133, 0.9687, 8.659e-05, 0.9999, 8.659e-05, 0.9999, 0.03133, 0.8749, 0.1251, 0.9062, 0.1251, 0.9062, 0.1563, 0.8749, 0.1563, 0.8749, 0.1563, 0.9062, 0.1563, 0.9062, 0.1876, 0.8749, 0.1876, 0.8749, 0.1876, 0.9062, 0.1876, 0.9062, 0.2188, 0.8749, 0.2188, 0.8749, 0.2188, 0.9062, 0.2188, 0.9062, 0.25, 0.8749, 0.25, 0.9062, 0.1251, 0.9374, 0.1251, 0.9374, 0.1563, 0.9062, 0.1563, 0.9062, 0.1563, 0.9374, 0.1563, 0.9374, 0.1876, 0.9062, 0.1876, 0.9062, 0.1876, 0.9374, 0.1876, 0.9374, 0.2188, 0.9062, 0.2188, 0.9062, 0.2188, 0.9374, 0.2188, 0.9374, 0.25, 0.9062, 0.25, 0.9374, 0.1251, 0.9687, 0.1251, 0.9687, 0.1563, 0.9374, 0.1563, 0.9374, 0.1563, 0.9687, 0.1563, 0.9687, 0.1876, 0.9374, 0.1876, 0.9374, 0.1876, 0.9687, 0.1876, 0.9687, 0.2188, 0.9374, 0.2188, 0.9374, 0.2188, 0.9687, 0.2188, 0.9687, 0.25, 0.9374, 0.25, 0.9687, 0.1251, 0.9999, 0.1251, 0.9999, 0.1563, 0.9687, 0.1563, 0.9687, 0.1563, 0.9999, 0.1563, 0.9999, 0.1876, 0.9687, 0.1876, 0.9687, 0.1876, 0.9999, 0.1876, 0.9999, 0.2188, 0.9687, 0.2188, 0.9687, 0.2188, 0.9999, 0.2188, 0.9999, 0.25, 0.9687, 0.25, 0.8749, 0.1251, 0.8749, 0.1563, 0.8437, 0.1563, 0.8437, 0.1251, 0.8437, 0.1251, 0.8437, 0.1563, 0.8124, 0.1563, 0.8124, 0.1251, 0.8124, 0.1251, 0.8124, 0.1563, 0.7812, 0.1563, 0.7812, 0.1251, 0.7812, 0.1251, 0.7812, 0.1563, 0.75, 0.1563, 0.75, 0.1251, 0.8749, 0.1563, 0.8749, 0.1876, 0.8437, 0.1876, 0.8437, 0.1563, 0.8437, 0.1563, 0.8437, 0.1876, 0.8124, 0.1876, 0.8124, 0.1563, 0.8124, 0.1563, 0.8124, 0.1876, 0.7812, 0.1876, 0.7812, 0.1563, 0.7812, 0.1563, 0.7812, 0.1876, 0.75, 0.1876, 0.75, 0.1563, 0.8749, 0.1876, 0.8749, 0.2188, 0.8437, 0.2188, 0.8437, 0.1876, 0.8437, 0.1876, 0.8437, 0.2188, 0.8124, 0.2188, 0.8124, 0.1876, 0.8124, 0.1876, 0.8124, 0.2188, 0.7812, 0.2188, 0.7812, 0.1876, 0.7812, 0.1876, 0.7812, 0.2188, 0.75, 0.2188, 0.75, 0.1876, 0.8749, 0.2188, 0.8749, 0.25, 0.8437, 0.25, 0.8437, 0.2188, 0.8437, 0.2188, 0.8437, 0.25, 0.8124, 0.25, 0.8124, 0.2188, 0.8124, 0.2188, 0.8124, 0.25, 0.7812, 0.25, 0.7812, 0.2188, 0.7812, 0.2188, 0.7812, 0.25, 0.75, 0.25, 0.75, 0.2188, 0.8749, 0.375, 0.8437, 0.375, 0.8437, 0.3438, 0.8749, 0.3438, 0.8749, 0.3438, 0.8437, 0.3438, 0.8437, 0.3125, 0.8749, 0.3125, 0.8749, 0.3125, 0.8437, 0.3125, 0.8437, 0.2813, 0.8749, 0.2813, 0.8749, 0.2813, 0.8437, 0.2813, 0.8437, 0.25, 0.8749, 0.25, 0.8437, 0.375, 0.8124, 0.375, 0.8124, 0.3438, 0.8437, 0.3438, 0.8437, 0.3438, 0.8124, 0.3438, 0.8124, 0.3125, 0.8437, 0.3125, 0.8437, 0.3125, 0.8124, 0.3125, 0.8124, 0.2813, 0.8437, 0.2813, 0.8437, 0.2813, 0.8124, 0.2813, 0.8124, 0.25, 0.8437, 0.25, 0.8124, 0.375, 0.7812, 0.375, 0.7812, 0.3438, 0.8124, 0.3438, 0.8124, 0.3438, 0.7812, 0.3438, 0.7812, 0.3125, 0.8124, 0.3125, 0.8124, 0.3125, 0.7812, 0.3125, 0.7812, 0.2813, 0.8124, 0.2813, 0.8124, 0.2813, 0.7812, 0.2813, 0.7812, 0.25, 0.8124, 0.25, 0.7812, 0.375, 0.75, 0.375, 0.75, 0.3438, 0.7812, 0.3438, 0.7812, 0.3438, 0.75, 0.3438, 0.75, 0.3125, 0.7812, 0.3125, 0.7812, 0.3125, 0.75, 0.3125, 0.75, 0.2813, 0.7812, 0.2813, 0.7812, 0.2813, 0.75, 0.2813, 0.75, 0.25, 0.7812, 0.25, 0.8749, 0.375, 0.8749, 0.3438, 0.9062, 0.3438, 0.9062, 0.375, 0.9062, 0.375, 0.9062, 0.3438, 0.9374, 0.3438, 0.9374, 0.375, 0.9374, 0.375, 0.9374, 0.3438, 0.9687, 0.3438, 0.9687, 0.375, 0.9687, 0.375, 0.9687, 0.3438, 0.9999, 0.3438, 0.9999, 0.375, 0.8749, 0.3438, 0.8749, 0.3125, 0.9062, 0.3125, 0.9062, 0.3438, 0.9062, 0.3438, 0.9062, 0.3125, 0.9374, 0.3125, 0.9374, 0.3438, 0.9374, 0.3438, 0.9374, 0.3125, 0.9687, 0.3125, 0.9687, 0.3438, 0.9687, 0.3438, 0.9687, 0.3125, 0.9999, 0.3125, 0.9999, 0.3438, 0.8749, 0.3125, 0.8749, 0.2813, 0.9062, 0.2813, 0.9062, 0.3125, 0.9062, 0.3125, 0.9062, 0.2813, 0.9374, 0.2813, 0.9374, 0.3125, 0.9374, 0.3125, 0.9374, 0.2813, 0.9687, 0.2813, 0.9687, 0.3125, 0.9687, 0.3125, 0.9687, 0.2813, 0.9999, 0.2813, 0.9999, 0.3125, 0.8749, 0.2813, 0.8749, 0.25, 0.9062, 0.25, 0.9062, 0.2813, 0.9062, 0.2813, 0.9062, 0.25, 0.9374, 0.25, 0.9374, 0.2813, 0.9374, 0.2813, 0.9374, 0.25, 0.9687, 0.25, 0.9687, 0.2813, 0.9687, 0.2813, 0.9687, 0.25, 0.9999, 0.25, 0.9999, 0.2813, 0.8749, 0.375, 0.9062, 0.375, 0.9062, 0.4063, 0.8749, 0.4063, 0.8749, 0.4063, 0.9062, 0.4063, 0.9062, 0.4375, 0.8749, 0.4375, 0.8749, 0.4375, 0.9062, 0.4375, 0.9062, 0.4688, 0.8749, 0.4688, 0.8749, 0.4688, 0.9062, 0.4688, 0.9062, 0.5, 0.8749, 0.5, 0.9062, 0.375, 0.9374, 0.375, 0.9374, 0.4063, 0.9062, 0.4063, 0.9062, 0.4063, 0.9374, 0.4063, 0.9374, 0.4375, 0.9062, 0.4375, 0.9062, 0.4375, 0.9374, 0.4375, 0.9374, 0.4688, 0.9062, 0.4688, 0.9062, 0.4688, 0.9374, 0.4688, 0.9374, 0.5, 0.9062, 0.5, 0.9374, 0.375, 0.9687, 0.375, 0.9687, 0.4063, 0.9374, 0.4063, 0.9374, 0.4063, 0.9687, 0.4063, 0.9687, 0.4375, 0.9374, 0.4375, 0.9374, 0.4375, 0.9687, 0.4375, 0.9687, 0.4688, 0.9374, 0.4688, 0.9374, 0.4688, 0.9687, 0.4688, 0.9687, 0.5, 0.9374, 0.5, 0.9687, 0.375, 0.9999, 0.375, 0.9999, 0.4063, 0.9687, 0.4063, 0.9687, 0.4063, 0.9999, 0.4063, 0.9999, 0.4375, 0.9687, 0.4375, 0.9687, 0.4375, 0.9999, 0.4375, 0.9999, 0.4688, 0.9687, 0.4688, 0.9687, 0.4688, 0.9999, 0.4688, 0.9999, 0.5, 0.9687, 0.5, 0.8749, 0.375, 0.8749, 0.4063, 0.8437, 0.4063, 0.8437, 0.375, 0.8437, 0.375, 0.8437, 0.4063, 0.8124, 0.4063, 0.8124, 0.375, 0.8124, 0.375, 0.8124, 0.4063, 0.7812, 0.4063, 0.7812, 0.375, 0.7812, 0.375, 0.7812, 0.4063, 0.75, 0.4063, 0.75, 0.375, 0.8749, 0.4063, 0.8749, 0.4375, 0.8437, 0.4375, 0.8437, 0.4063, 0.8437, 0.4063, 0.8437, 0.4375, 0.8124, 0.4375, 0.8124, 0.4063, 0.8124, 0.4063, 0.8124, 0.4375, 0.7812, 0.4375, 0.7812, 0.4063, 0.7812, 0.4063, 0.7812, 0.4375, 0.75, 0.4375, 0.75, 0.4063, 0.8749, 0.4375, 0.8749, 0.4688, 0.8437, 0.4688, 0.8437, 0.4375, 0.8437, 0.4375, 0.8437, 0.4688, 0.8124, 0.4688, 0.8124, 0.4375, 0.8124, 0.4375, 0.8124, 0.4688, 0.7812, 0.4688, 0.7812, 0.4375, 0.7812, 0.4375, 0.7812, 0.4688, 0.75, 0.4688, 0.75, 0.4375, 0.8749, 0.4688, 0.8749, 0.5, 0.8437, 0.5, 0.8437, 0.4688, 0.8437, 0.4688, 0.8437, 0.5, 0.8124, 0.5, 0.8124, 0.4688, 0.8124, 0.4688, 0.8124, 0.5, 0.7812, 0.5, 0.7812, 0.4688, 0.7812, 0.4688, 0.7812, 0.5, 0.75, 0.5, 0.75, 0.4688, 0.8749, 0.625, 0.9062, 0.625, 0.9062, 0.6562, 0.8749, 0.6562, 0.8749, 0.6562, 0.9062, 0.6562, 0.9062, 0.6875, 0.8749, 0.6875, 0.8749, 0.6875, 0.9062, 0.6875, 0.9062, 0.7187, 0.8749, 0.7187, 0.8749, 0.7187, 0.9062, 0.7187, 0.9062, 0.75, 0.8749, 0.75, 0.9062, 0.625, 0.9374, 0.625, 0.9374, 0.6562, 0.9062, 0.6562, 0.9062, 0.6562, 0.9374, 0.6562, 0.9374, 0.6875, 0.9062, 0.6875, 0.9062, 0.6875, 0.9374, 0.6875, 0.9374, 0.7187, 0.9062, 0.7187, 0.9062, 0.7187, 0.9374, 0.7187, 0.9374, 0.75, 0.9062, 0.75, 0.9374, 0.625, 0.9687, 0.625, 0.9687, 0.6562, 0.9374, 0.6562, 0.9374, 0.6562, 0.9687, 0.6562, 0.9687, 0.6875, 0.9374, 0.6875, 0.9374, 0.6875, 0.9687, 0.6875, 0.9687, 0.7187, 0.9374, 0.7187, 0.9374, 0.7187, 0.9687, 0.7187, 0.9687, 0.75, 0.9374, 0.75, 0.9687, 0.625, 0.9999, 0.625, 0.9999, 0.6562, 0.9687, 0.6562, 0.9687, 0.6562, 0.9999, 0.6562, 0.9999, 0.6875, 0.9687, 0.6875, 0.9687, 0.6875, 0.9999, 0.6875, 0.9999, 0.7187, 0.9687, 0.7187, 0.9687, 0.7187, 0.9999, 0.7187, 0.9999, 0.75, 0.9687, 0.75, 0.8749, 0.625, 0.8749, 0.6562, 0.8437, 0.6562, 0.8437, 0.625, 0.8437, 0.625, 0.8437, 0.6562, 0.8124, 0.6562, 0.8124, 0.625, 0.8124, 0.625, 0.8124, 0.6562, 0.7812, 0.6562, 0.7812, 0.625, 0.7812, 0.625, 0.7812, 0.6562, 0.75, 0.6562, 0.75, 0.625, 0.8749, 0.6562, 0.8749, 0.6875, 0.8437, 0.6875, 0.8437, 0.6562, 0.8437, 0.6562, 0.8437, 0.6875, 0.8124, 0.6875, 0.8124, 0.6562, 0.8124, 0.6562, 0.8124, 0.6875, 0.7812, 0.6875, 0.7812, 0.6562, 0.7812, 0.6562, 0.7812, 0.6875, 0.75, 0.6875, 0.75, 0.6562, 0.8749, 0.6875, 0.8749, 0.7187, 0.8437, 0.7187, 0.8437, 0.6875, 0.8437, 0.6875, 0.8437, 0.7187, 0.8124, 0.7187, 0.8124, 0.6875, 0.8124, 0.6875, 0.8124, 0.7187, 0.7812, 0.7187, 0.7812, 0.6875, 0.7812, 0.6875, 0.7812, 0.7187, 0.75, 0.7187, 0.75, 0.6875, 0.8749, 0.7187, 0.8749, 0.75, 0.8437, 0.75, 0.8437, 0.7187, 0.8437, 0.7187, 0.8437, 0.75, 0.8124, 0.75, 0.8124, 0.7187, 0.8124, 0.7187, 0.8124, 0.75, 0.7812, 0.75, 0.7812, 0.7187, 0.7812, 0.7187, 0.7812, 0.75, 0.75, 0.75, 0.75, 0.7187, 0.8749, 0.625, 0.8437, 0.625, 0.8437, 0.5937, 0.8749, 0.5937, 0.8749, 0.5937, 0.8437, 0.5937, 0.8437, 0.5625, 0.8749, 0.5625, 0.8749, 0.5625, 0.8437, 0.5625, 0.8437, 0.5312, 0.8749, 0.5312, 0.8749, 0.5312, 0.8437, 0.5312, 0.8437, 0.5, 0.8749, 0.5, 0.8437, 0.625, 0.8124, 0.625, 0.8124, 0.5937, 0.8437, 0.5937, 0.8437, 0.5937, 0.8124, 0.5937, 0.8124, 0.5625, 0.8437, 0.5625, 0.8437, 0.5625, 0.8124, 0.5625, 0.8124, 0.5312, 0.8437, 0.5312, 0.8437, 0.5312, 0.8124, 0.5312, 0.8124, 0.5, 0.8437, 0.5, 0.8124, 0.625, 0.7812, 0.625, 0.7812, 0.5937, 0.8124, 0.5937, 0.8124, 0.5937, 0.7812, 0.5937, 0.7812, 0.5625, 0.8124, 0.5625, 0.8124, 0.5625, 0.7812, 0.5625, 0.7812, 0.5312, 0.8124, 0.5312, 0.8124, 0.5312, 0.7812, 0.5312, 0.7812, 0.5, 0.8124, 0.5, 0.7812, 0.625, 0.75, 0.625, 0.75, 0.5937, 0.7812, 0.5937, 0.7812, 0.5937, 0.75, 0.5937, 0.75, 0.5625, 0.7812, 0.5625, 0.7812, 0.5625, 0.75, 0.5625, 0.75, 0.5312, 0.7812, 0.5312, 0.7812, 0.5312, 0.75, 0.5312, 0.75, 0.5, 0.7812, 0.5, 0.8749, 0.625, 0.8749, 0.5937, 0.9062, 0.5937, 0.9062, 0.625, 0.9062, 0.625, 0.9062, 0.5937, 0.9374, 0.5937, 0.9374, 0.625, 0.9374, 0.625, 0.9374, 0.5937, 0.9687, 0.5937, 0.9687, 0.625, 0.9687, 0.625, 0.9687, 0.5937, 0.9999, 0.5937, 0.9999, 0.625, 0.8749, 0.5937, 0.8749, 0.5625, 0.9062, 0.5625, 0.9062, 0.5937, 0.9062, 0.5937, 0.9062, 0.5625, 0.9374, 0.5625, 0.9374, 0.5937, 0.9374, 0.5937, 0.9374, 0.5625, 0.9687, 0.5625, 0.9687, 0.5937, 0.9687, 0.5937, 0.9687, 0.5625, 0.9999, 0.5625, 0.9999, 0.5937, 0.8749, 0.5625, 0.8749, 0.5312, 0.9062, 0.5312, 0.9062, 0.5625, 0.9062, 0.5625, 0.9062, 0.5312, 0.9374, 0.5312, 0.9374, 0.5625, 0.9374, 0.5625, 0.9374, 0.5312, 0.9687, 0.5312, 0.9687, 0.5625, 0.9687, 0.5625, 0.9687, 0.5312, 0.9999, 0.5312, 0.9999, 0.5625, 0.8749, 0.5312, 0.8749, 0.5, 0.9062, 0.5, 0.9062, 0.5312, 0.9062, 0.5312, 0.9062, 0.5, 0.9374, 0.5, 0.9374, 0.5312, 0.9374, 0.5312, 0.9374, 0.5, 0.9687, 0.5, 0.9687, 0.5312, 0.9687, 0.5312, 0.9687, 0.5, 0.9999, 0.5, 0.9999, 0.5312])
me_cube.materials.append(mat_material)
me_cube.materials.append(None)
me_cube.use_remesh_preserve_volume = False
me_cube.use_remesh_preserve_attributes = False
me_cube.use_mirror_vertex_groups = False
me_cube.update()

# ---- objects
ob_cube = bpy.data.objects.new('Cube', me_cube)
ob_lamp = bpy.data.objects.new('Lamp', light_lamp)
ob_camera = bpy.data.objects.new('Camera', cam_camera)

# ---- transforms, parenting, visibility, modifiers, constraints
ob_cube.location = (0.0, 0.0, 0.0)
ob_cube.lock_rotations_4d = False
ob_cube.empty_display_type = 'ARROWS'
ob_cube.lineart.crease_threshold = 0.0
_m = ob_cube.modifiers.new('Subsurf', 'SUBSURF')
_m.uv_smooth = 'PRESERVE_CORNERS'
_m.quality = 2
_m.show_only_control_edges = False
ob_lamp.location = (4.076, 1.005, 5.904)
ob_lamp.rotation_euler = (0.6503, 0.05522, 1.866)
ob_lamp.lock_rotations_4d = False
ob_lamp.empty_display_type = 'ARROWS'
ob_lamp.color = (0.0, 0.0, 0.0, 0.0)
ob_lamp.lineart.crease_threshold = 0.0
ob_camera.location = (7.481, -6.508, 5.344)
ob_camera.rotation_euler = (1.109, 0.0, 0.8149)
ob_camera.lock_rotations_4d = False
ob_camera.empty_display_type = 'ARROWS'
ob_camera.color = (0.0, 0.0, 0.0, 0.0)
ob_camera.display_type = 'WIRE'
ob_camera.lineart.crease_threshold = 0.0

# ---- collection membership
col_collection_1.objects.link(ob_cube)
col_collection_1.objects.link(ob_lamp)
col_collection_1.objects.link(ob_camera)

# ---- scene / render settings (as saved in the file)
scene.camera = ob_camera
scene.frame_start = 1; scene.frame_end = 250; scene.frame_set(1)
scene.render.engine = 'BLENDER_EEVEE_NEXT'
scene.render.resolution_percentage = 50
scene.render.dither_intensity = 0.0
scene.cycles.use_denoising = False
scene.cycles.samples = 128
scene.cycles.sampling_pattern = 'TABULATED_SOBOL'
scene.cycles.use_adaptive_sampling = False
scene.cycles.use_light_tree = False
scene.cycles.blur_glossy = 0.0
scene.cycles.sample_clamp_indirect = 0.0
scene.view_settings.view_transform = 'Standard'
bpy.context.view_layer.update()
